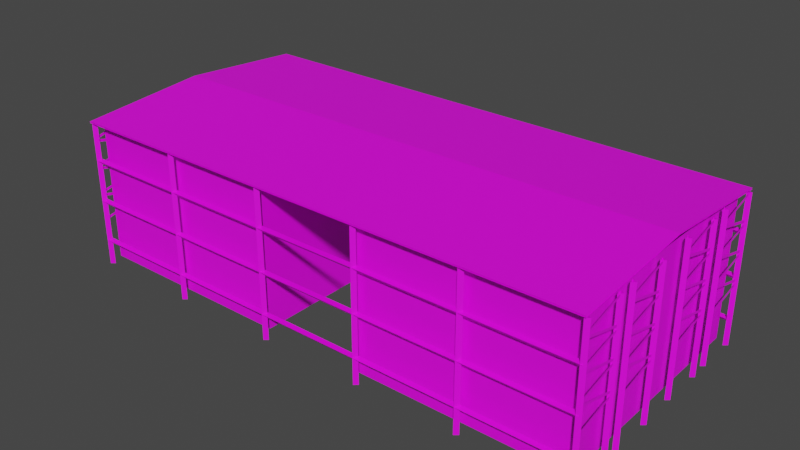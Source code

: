 # Source: container-rack.blend  (saved by Blender 2.92.15; exported with 4.5.12 LTS)
import bpy
from mathutils import Matrix  # noqa: F401  (used for matrix-valued properties, if any)

bpy.ops.wm.read_factory_settings(use_empty=True)
scene = bpy.context.scene
scene.name = 'Scene'

# ---- collections
col_collection = bpy.data.collections.new('Collection'); scene.collection.children.link(col_collection)

# ---- images (referenced by path relative to the original .blend; pixels are not part of the script)
import os
ASSET_DIR = os.environ.get("B2B_ASSET_DIR", "")  # directory of the original .blend (textures are referenced by path, not embedded)
HERE = os.path.dirname(os.path.abspath(__file__))  # packed textures are extracted next to this script under _unpacked/

def load_image(name, relpath, width, height, colorspace="sRGB"):
    """Load a texture the original file referenced (path relative to the .blend, or extracted next to this script)."""
    p = next((c for c in (os.path.join(HERE, relpath), os.path.join(ASSET_DIR, relpath)) if relpath and os.path.exists(c)), "")
    if p:
        img = bpy.data.images.load(p, check_existing=True)
        img.name = name
    else:  # same state as the original file: an image datablock whose file is absent (Cycles renders it pink)
        img = bpy.data.images.new(name, width, height)
        img.source = "FILE"
        img.filepath = "//" + (relpath or name)
    img.colorspace_settings.name = colorspace
    return img
img_container_rack_png = load_image('container-rack.png', 'container-rack.png', 1024, 1024, 'sRGB')

# ---- materials (node trees are filled in below, after node groups)
mat_material = bpy.data.materials.new('Material')
mat_material.use_transparent_shadow = False

# ---- material node trees
mat_material.use_nodes = True; mat_material.node_tree.nodes.clear()
_N = mat_material.node_tree.nodes; _L = mat_material.node_tree.links
n0 = _N.new('ShaderNodeBsdfPrincipled'); n0.name = 'Principled BSDF'; n0.location = (10, 300)
n0.distribution = 'GGX'
n0.subsurface_method = 'BURLEY'
n0.inputs[3].default_value = 1.45
n0.inputs[27].default_value = (0.0, 0.0, 0.0, 1.0)
n0.inputs[28].default_value = 1.0
n1 = _N.new('ShaderNodeOutputMaterial'); n1.name = 'Material Output'; n1.location = (300, 300)
n2 = _N.new('ShaderNodeTexImage'); n2.name = 'Image Texture'; n2.location = (-280, 276)
n2.image = img_container_rack_png
_L.new(n0.outputs[0], n1.inputs[0])
_L.new(n2.outputs[0], n0.inputs[0])
n1.is_active_output = True

# ---- world
world_world = bpy.data.worlds.new('World'); scene.world = world_world
world_world.use_nodes = True; world_world.node_tree.nodes.clear()
_N = world_world.node_tree.nodes; _L = world_world.node_tree.links
n0 = _N.new('ShaderNodeOutputWorld'); n0.name = 'World Output'; n0.location = (300, 300)
n1 = _N.new('ShaderNodeBackground'); n1.name = 'Background'; n1.location = (10, 300)
n1.inputs[0].default_value = (0.05088, 0.05088, 0.05088, 1.0)
_L.new(n1.outputs[0], n0.inputs[0])
n0.is_active_output = True
world_world.color = (0.05088, 0.05088, 0.05088)
world_world.use_sun_shadow = False
world_world.sun_shadow_jitter_overblur = 0.0

# ---- meshes
me_plane = bpy.data.meshes.new('Plane')
me_plane.from_pydata([(-0.8545, -1.0, 6.928), (0.8207, -1.0, 6.928), (-0.8545, 1.0, 6.928), (0.8207, 1.0, 6.928), (-0.8545, 0.0, 7.41), (0.8207, 0.0, 7.41), (-0.8398, 0.987, -0.4072), (-0.8398, 0.987, 6.769), (-0.8516, 0.9625, -0.4072), (-0.8516, 0.9625, 6.769), (-0.8542, 0.9999, -0.4072), (-0.8542, 0.9999, 6.769), (-0.8466, 0.6564, 6.111), (-0.8466, 0.6564, 6.237), (-0.8466, 0.9764, 6.633), (-0.8466, 0.9764, 6.759), (-0.8398, 0.6462, -0.3497), (-0.8398, 0.6462, 6.826), (-0.8516, 0.6218, -0.3497), (-0.8516, 0.6218, 6.826), (-0.8542, 0.6592, -0.3497), (-0.8542, 0.6592, 6.826), (-0.5013, 0.9954, -0.4072), (-0.5013, 0.9954, 6.769), (-0.513, 0.9709, -0.4072), (-0.513, 0.9709, 6.769), (-0.5157, 1.008, -0.4072), (-0.5157, 1.008, 6.769), (-0.1612, 0.9954, -0.4072), (-0.1612, 0.9954, 6.769), (-0.173, 0.9709, -0.4072), (-0.173, 0.9709, 6.769), (-0.1756, 1.008, -0.4072), (-0.1756, 1.008, 6.769), (0.1709, 0.9954, -0.4072), (0.1709, 0.9954, 6.769), (0.1592, 0.9709, -0.4072), (0.1592, 0.9709, 6.769), (0.1565, 1.008, -0.4072), (0.1565, 1.008, 6.769), (0.4962, 0.9954, -0.4072), (0.4962, 0.9954, 6.769), (0.4845, 0.9709, -0.4072), (0.4845, 0.9709, 6.769), (0.4818, 1.008, -0.4072), (0.4818, 1.008, 6.769), (-0.8514, 0.9954, 0.695), (0.8175, 0.9954, 0.695), (-0.8514, 0.9709, 0.8769), (0.8175, 0.9709, 0.8769), (-0.8514, 1.008, 0.9183), (0.8175, 1.008, 0.9183), (-0.8518, 0.9954, 2.751), (0.8171, 0.9954, 2.751), (-0.8518, 0.9709, 2.933), (0.8171, 0.9709, 2.933), (-0.8518, 1.008, 2.974), (0.8171, 1.008, 2.974), (-0.8514, 0.9954, 4.809), (0.8175, 0.9954, 4.809), (-0.8514, 0.9709, 4.991), (0.8175, 0.9709, 4.991), (-0.8514, 1.008, 5.032), (0.8175, 1.008, 5.032), (-0.5013, -0.9625, -0.4072), (-0.5013, -0.9625, 6.769), (-0.513, -0.987, -0.4072), (-0.513, -0.987, 6.769), (-0.5157, -0.9495, -0.4072), (-0.5157, -0.9495, 6.769), (-0.1612, -0.9625, -0.4072), (-0.1612, -0.9625, 6.769), (-0.173, -0.987, -0.4072), (-0.173, -0.987, 6.769), (-0.1756, -0.9495, -0.4072), (-0.1756, -0.9495, 6.769), (0.1709, -0.9625, -0.4072), (0.1709, -0.9625, 6.769), (0.1592, -0.987, -0.4072), (0.1592, -0.987, 6.769), (0.1565, -0.9495, -0.4072), (0.1565, -0.9495, 6.769), (0.4962, -0.9625, -0.4072), (0.4962, -0.9625, 6.769), (0.4845, -0.987, -0.4072), (0.4845, -0.987, 6.769), (0.4818, -0.9495, -0.4072), (0.4818, -0.9495, 6.769), (-0.8514, -0.9625, 0.695), (0.8175, -0.9625, 0.695), (-0.8514, -0.987, 0.8769), (0.8175, -0.987, 0.8769), (-0.8514, -0.9495, 0.9183), (0.8175, -0.9495, 0.9183), (-0.8518, -0.9625, 2.751), (0.8171, -0.9625, 2.751), (-0.8518, -0.987, 2.933), (0.8171, -0.987, 2.933), (-0.8518, -0.9495, 2.974), (0.8171, -0.9495, 2.974), (-0.8514, -0.9625, 4.809), (0.8175, -0.9625, 4.809), (-0.8514, -0.987, 4.991), (0.8175, -0.987, 4.991), (-0.8514, -0.9495, 5.032), (0.8175, -0.9495, 5.032), (-0.8466, 0.6564, 4.781), (-0.8466, 0.6564, 4.907), (-0.8466, 0.9764, 5.234), (-0.8466, 0.9764, 5.36), (-0.8466, 0.6564, 5.93), (-0.8466, 0.6564, 6.057), (-0.8466, 0.9764, 5.428), (-0.8466, 0.9764, 5.554), (-0.8466, 0.6564, 3.427), (-0.8466, 0.6564, 3.553), (-0.8466, 0.9764, 3.88), (-0.8466, 0.9764, 4.006), (-0.8466, 0.6564, 4.563), (-0.8466, 0.6564, 4.689), (-0.8466, 0.9764, 4.061), (-0.8466, 0.9764, 4.187), (-0.8466, 0.6564, 2.026), (-0.8466, 0.6564, 2.153), (-0.8466, 0.9764, 2.479), (-0.8466, 0.9764, 2.606), (-0.8466, 0.6564, 3.201), (-0.8466, 0.6564, 3.328), (-0.8466, 0.9764, 2.699), (-0.8466, 0.9764, 2.825), (-0.8398, 0.4979, -0.4072), (-0.8398, 0.4979, 6.769), (-0.8516, 0.4735, -0.4072), (-0.8516, 0.4735, 6.769), (-0.8542, 0.5109, -0.4072), (-0.8542, 0.5109, 6.769), (-0.8466, 0.1674, 6.111), (-0.8466, 0.1674, 6.237), (-0.8466, 0.4874, 6.633), (-0.8466, 0.4874, 6.759), (-0.8398, 0.1572, -0.3497), (-0.8398, 0.1572, 6.826), (-0.8516, 0.1327, -0.3497), (-0.8516, 0.1327, 6.826), (-0.8542, 0.1702, -0.3497), (-0.8542, 0.1702, 6.826), (-0.8466, 0.1674, 4.781), (-0.8466, 0.1674, 4.907), (-0.8466, 0.4874, 5.234), (-0.8466, 0.4874, 5.36), (-0.8466, 0.1674, 5.93), (-0.8466, 0.1674, 6.057), (-0.8466, 0.4874, 5.428), (-0.8466, 0.4874, 5.554), (-0.8466, 0.1674, 3.427), (-0.8466, 0.1674, 3.553), (-0.8466, 0.4874, 3.88), (-0.8466, 0.4874, 4.006), (-0.8466, 0.1674, 4.563), (-0.8466, 0.1674, 4.689), (-0.8466, 0.4874, 4.061), (-0.8466, 0.4874, 4.187), (-0.8466, 0.1674, 2.026), (-0.8466, 0.1674, 2.153), (-0.8466, 0.4874, 2.479), (-0.8466, 0.4874, 2.606), (-0.8466, 0.1674, 3.201), (-0.8466, 0.1674, 3.328), (-0.8466, 0.4874, 2.699), (-0.8466, 0.4874, 2.825), (-0.8398, -0.6219, -0.4535), (-0.8398, -0.6219, 6.722), (-0.8516, -0.6463, -0.4535), (-0.8516, -0.6463, 6.722), (-0.8542, -0.6089, -0.4535), (-0.8542, -0.6089, 6.722), (-0.8466, -0.9524, 6.065), (-0.8466, -0.9524, 6.191), (-0.8466, -0.6324, 6.587), (-0.8466, -0.6324, 6.713), (-0.8398, -0.9626, -0.3959), (-0.8398, -0.9626, 6.78), (-0.8516, -0.9871, -0.3959), (-0.8516, -0.9871, 6.78), (-0.8542, -0.9496, -0.3959), (-0.8542, -0.9496, 6.78), (-0.8466, -0.9524, 4.735), (-0.8466, -0.9524, 4.861), (-0.8466, -0.6324, 5.188), (-0.8466, -0.6324, 5.314), (-0.8466, -0.9524, 5.884), (-0.8466, -0.9524, 6.01), (-0.8466, -0.6324, 5.382), (-0.8466, -0.6324, 5.508), (-0.8466, -0.9524, 3.38), (-0.8466, -0.9524, 3.507), (-0.8466, -0.6324, 3.833), (-0.8466, -0.6324, 3.96), (-0.8466, -0.9524, 4.517), (-0.8466, -0.9524, 4.643), (-0.8466, -0.6324, 4.015), (-0.8466, -0.6324, 4.141), (-0.8466, -0.9524, 1.98), (-0.8466, -0.9524, 2.106), (-0.8466, -0.6324, 2.433), (-0.8466, -0.6324, 2.559), (-0.8466, -0.9524, 3.155), (-0.8466, -0.9524, 3.281), (-0.8466, -0.6324, 2.653), (-0.8466, -0.6324, 2.779), (-0.8398, -0.1458, -0.4535), (-0.8398, -0.1458, 6.722), (-0.8516, -0.1703, -0.4535), (-0.8516, -0.1703, 6.722), (-0.8542, -0.1329, -0.4535), (-0.8542, -0.1329, 6.722), (-0.8466, -0.4764, 6.065), (-0.8466, -0.4764, 6.191), (-0.8466, -0.1564, 6.587), (-0.8466, -0.1564, 6.713), (-0.8398, -0.4866, -0.3959), (-0.8398, -0.4866, 6.78), (-0.8516, -0.511, -0.3959), (-0.8516, -0.511, 6.78), (-0.8542, -0.4736, -0.3959), (-0.8542, -0.4736, 6.78), (-0.8466, -0.4764, 4.735), (-0.8466, -0.4764, 4.861), (-0.8466, -0.1564, 5.188), (-0.8466, -0.1564, 5.314), (-0.8466, -0.4764, 5.884), (-0.8466, -0.4764, 6.01), (-0.8466, -0.1564, 5.382), (-0.8466, -0.1564, 5.508), (-0.8466, -0.4764, 3.38), (-0.8466, -0.4764, 3.507), (-0.8466, -0.1564, 3.833), (-0.8466, -0.1564, 3.96), (-0.8466, -0.4764, 4.517), (-0.8466, -0.4764, 4.643), (-0.8466, -0.1564, 4.015), (-0.8466, -0.1564, 4.141), (-0.8466, -0.4764, 1.98), (-0.8466, -0.4764, 2.106), (-0.8466, -0.1564, 2.433), (-0.8466, -0.1564, 2.559), (-0.8466, -0.4764, 3.155), (-0.8466, -0.4764, 3.281), (-0.8466, -0.1564, 2.653), (-0.8466, -0.1564, 2.779), (0.8239, 0.987, -0.4072), (0.8239, 0.987, 6.769), (0.8122, 0.9625, -0.4072), (0.8122, 0.9625, 6.769), (0.8095, 0.9999, -0.4072), (0.8095, 0.9999, 6.769), (0.8171, 0.6564, 6.111), (0.8171, 0.6564, 6.237), (0.8171, 0.9764, 6.633), (0.8171, 0.9764, 6.759), (0.8239, 0.6462, -0.3497), (0.8239, 0.6462, 6.826), (0.8122, 0.6218, -0.3497), (0.8122, 0.6218, 6.826), (0.8095, 0.6592, -0.3497), (0.8095, 0.6592, 6.826), (0.8171, 0.6564, 4.781), (0.8171, 0.6564, 4.907), (0.8171, 0.9764, 5.234), (0.8171, 0.9764, 5.36), (0.8171, 0.6564, 5.93), (0.8171, 0.6564, 6.057), (0.8171, 0.9764, 5.428), (0.8171, 0.9764, 5.554), (0.8171, 0.6564, 3.427), (0.8171, 0.6564, 3.553), (0.8171, 0.9764, 3.88), (0.8171, 0.9764, 4.006), (0.8171, 0.6564, 4.563), (0.8171, 0.6564, 4.689), (0.8171, 0.9764, 4.061), (0.8171, 0.9764, 4.187), (0.8171, 0.6564, 2.026), (0.8171, 0.6564, 2.153), (0.8171, 0.9764, 2.479), (0.8171, 0.9764, 2.606), (0.8171, 0.6564, 3.201), (0.8171, 0.6564, 3.328), (0.8171, 0.9764, 2.699), (0.8171, 0.9764, 2.825), (0.8239, 0.4979, -0.4072), (0.8239, 0.4979, 6.769), (0.8122, 0.4735, -0.4072), (0.8122, 0.4735, 6.769), (0.8095, 0.5109, -0.4072), (0.8095, 0.5109, 6.769), (0.8171, 0.1674, 6.111), (0.8171, 0.1674, 6.237), (0.8171, 0.4874, 6.633), (0.8171, 0.4874, 6.759), (0.8239, 0.1572, -0.3497), (0.8239, 0.1572, 6.826), (0.8122, 0.1327, -0.3497), (0.8122, 0.1327, 6.826), (0.8095, 0.1702, -0.3497), (0.8095, 0.1702, 6.826), (0.8171, 0.1674, 4.781), (0.8171, 0.1674, 4.907), (0.8171, 0.4874, 5.234), (0.8171, 0.4874, 5.36), (0.8171, 0.1674, 5.93), (0.8171, 0.1674, 6.057), (0.8171, 0.4874, 5.428), (0.8171, 0.4874, 5.554), (0.8171, 0.1674, 3.427), (0.8171, 0.1674, 3.553), (0.8171, 0.4874, 3.88), (0.8171, 0.4874, 4.006), (0.8171, 0.1674, 4.563), (0.8171, 0.1674, 4.689), (0.8171, 0.4874, 4.061), (0.8171, 0.4874, 4.187), (0.8171, 0.1674, 2.026), (0.8171, 0.1674, 2.153), (0.8171, 0.4874, 2.479), (0.8171, 0.4874, 2.606), (0.8171, 0.1674, 3.201), (0.8171, 0.1674, 3.328), (0.8171, 0.4874, 2.699), (0.8171, 0.4874, 2.825), (0.8239, -0.6219, -0.4535), (0.8239, -0.6219, 6.722), (0.8122, -0.6463, -0.4535), (0.8122, -0.6463, 6.722), (0.8095, -0.6089, -0.4535), (0.8095, -0.6089, 6.722), (0.8171, -0.9524, 6.065), (0.8171, -0.9524, 6.191), (0.8171, -0.6324, 6.587), (0.8171, -0.6324, 6.713), (0.8239, -0.9626, -0.3959), (0.8239, -0.9626, 6.78), (0.8122, -0.9871, -0.3959), (0.8122, -0.9871, 6.78), (0.8095, -0.9496, -0.3959), (0.8095, -0.9496, 6.78), (0.8171, -0.9524, 4.735), (0.8171, -0.9524, 4.861), (0.8171, -0.6324, 5.188), (0.8171, -0.6324, 5.314), (0.8171, -0.9524, 5.884), (0.8171, -0.9524, 6.01), (0.8171, -0.6324, 5.382), (0.8171, -0.6324, 5.508), (0.8171, -0.9524, 3.38), (0.8171, -0.9524, 3.507), (0.8171, -0.6324, 3.833), (0.8171, -0.6324, 3.96), (0.8171, -0.9524, 4.517), (0.8171, -0.9524, 4.643), (0.8171, -0.6324, 4.015), (0.8171, -0.6324, 4.141), (0.8171, -0.9524, 1.98), (0.8171, -0.9524, 2.106), (0.8171, -0.6324, 2.433), (0.8171, -0.6324, 2.559), (0.8171, -0.9524, 3.155), (0.8171, -0.9524, 3.281), (0.8171, -0.6324, 2.653), (0.8171, -0.6324, 2.779), (0.8239, -0.1458, -0.4535), (0.8239, -0.1458, 6.722), (0.8122, -0.1703, -0.4535), (0.8122, -0.1703, 6.722), (0.8095, -0.1329, -0.4535), (0.8095, -0.1329, 6.722), (0.8171, -0.4764, 6.065), (0.8171, -0.4764, 6.191), (0.8171, -0.1564, 6.587), (0.8171, -0.1564, 6.713), (0.8239, -0.4866, -0.3959), (0.8239, -0.4866, 6.78), (0.8122, -0.511, -0.3959), (0.8122, -0.511, 6.78), (0.8095, -0.4736, -0.3959), (0.8095, -0.4736, 6.78), (0.8171, -0.4764, 4.735), (0.8171, -0.4764, 4.861), (0.8171, -0.1564, 5.188), (0.8171, -0.1564, 5.314), (0.8171, -0.4764, 5.884), (0.8171, -0.4764, 6.01), (0.8171, -0.1564, 5.382), (0.8171, -0.1564, 5.508), (0.8171, -0.4764, 3.38), (0.8171, -0.4764, 3.507), (0.8171, -0.1564, 3.833), (0.8171, -0.1564, 3.96), (0.8171, -0.4764, 4.517), (0.8171, -0.4764, 4.643), (0.8171, -0.1564, 4.015), (0.8171, -0.1564, 4.141), (0.8171, -0.4764, 1.98), (0.8171, -0.4764, 2.106), (0.8171, -0.1564, 2.433), (0.8171, -0.1564, 2.559), (0.8171, -0.4764, 3.155), (0.8171, -0.4764, 3.281), (0.8171, -0.1564, 2.653), (0.8171, -0.1564, 2.779), (0.136, -0.9148, -0.07525), (0.136, -0.9148, 6.774), (0.136, 0.9409, -0.07525), (0.136, 0.9409, 6.774), (0.7958, -0.9148, -0.07525), (0.7958, -0.9148, 6.774), (0.7958, 0.9409, -0.07525), (0.7958, 0.9409, 6.774), (-0.1753, 0.9409, -0.07525), (-0.1753, 0.9409, 6.774), (-0.1753, -0.9148, -0.07525), (-0.1753, -0.9148, 6.774), (-0.8351, 0.9409, -0.07525), (-0.8351, 0.9409, 6.774), (-0.8351, -0.9148, -0.07525), (-0.8351, -0.9148, 6.774), (-0.8545, -1.0, 6.869), (0.8207, -1.0, 6.869), (-0.8545, 1.0, 6.869), (0.8207, 1.0, 6.869), (-0.8545, 0.0, 7.35), (0.8207, 0.0, 7.35)], [], [(4, 5, 3, 2), (0, 1, 5, 4), (6, 7, 9, 8), (8, 9, 11, 10), (9, 7, 11), (10, 11, 7, 6), (6, 8, 10), (15, 14, 12, 13), (16, 17, 19, 18), (18, 19, 21, 20), (20, 21, 17, 16), (16, 18, 20), (22, 23, 25, 24), (24, 25, 27, 26), (26, 27, 23, 22), (28, 29, 31, 30), (30, 31, 33, 32), (32, 33, 29, 28), (34, 35, 37, 36), (36, 37, 39, 38), (38, 39, 35, 34), (40, 41, 43, 42), (42, 43, 45, 44), (44, 45, 41, 40), (46, 47, 49, 48), (48, 49, 51, 50), (50, 51, 47, 46), (52, 53, 55, 54), (54, 55, 57, 56), (56, 57, 53, 52), (58, 59, 61, 60), (60, 61, 63, 62), (62, 63, 59, 58), (64, 65, 67, 66), (66, 67, 69, 68), (68, 69, 65, 64), (70, 71, 73, 72), (72, 73, 75, 74), (74, 75, 71, 70), (76, 77, 79, 78), (78, 79, 81, 80), (80, 81, 77, 76), (82, 83, 85, 84), (84, 85, 87, 86), (86, 87, 83, 82), (88, 89, 91, 90), (90, 91, 93, 92), (92, 93, 89, 88), (94, 95, 97, 96), (96, 97, 99, 98), (98, 99, 95, 94), (100, 101, 103, 102), (102, 103, 105, 104), (104, 105, 101, 100), (109, 108, 106, 107), (113, 112, 110, 111), (117, 116, 114, 115), (121, 120, 118, 119), (125, 124, 122, 123), (129, 128, 126, 127), (130, 131, 133, 132), (132, 133, 135, 134), (134, 135, 131, 130), (139, 138, 136, 137), (140, 141, 143, 142), (142, 143, 145, 144), (144, 145, 141, 140), (149, 148, 146, 147), (153, 152, 150, 151), (157, 156, 154, 155), (161, 160, 158, 159), (165, 164, 162, 163), (169, 168, 166, 167), (170, 171, 173, 172), (172, 173, 175, 174), (174, 175, 171, 170), (179, 178, 176, 177), (180, 181, 183, 182), (182, 183, 185, 184), (184, 185, 181, 180), (189, 188, 186, 187), (193, 192, 190, 191), (197, 196, 194, 195), (201, 200, 198, 199), (205, 204, 202, 203), (209, 208, 206, 207), (210, 211, 213, 212), (212, 213, 215, 214), (214, 215, 211, 210), (219, 218, 216, 217), (220, 221, 223, 222), (222, 223, 225, 224), (224, 225, 221, 220), (229, 228, 226, 227), (233, 232, 230, 231), (237, 236, 234, 235), (241, 240, 238, 239), (245, 244, 242, 243), (249, 248, 246, 247), (250, 251, 253, 252), (252, 253, 255, 254), (254, 255, 251, 250), (250, 252, 254), (259, 258, 256, 257), (260, 261, 263, 262), (262, 263, 265, 264), (264, 265, 261, 260), (260, 262, 264), (269, 268, 266, 267), (273, 272, 270, 271), (277, 276, 274, 275), (281, 280, 278, 279), (285, 284, 282, 283), (289, 288, 286, 287), (290, 291, 293, 292), (292, 293, 295, 294), (294, 295, 291, 290), (299, 298, 296, 297), (300, 301, 303, 302), (302, 303, 305, 304), (304, 305, 301, 300), (309, 308, 306, 307), (313, 312, 310, 311), (317, 316, 314, 315), (321, 320, 318, 319), (325, 324, 322, 323), (329, 328, 326, 327), (330, 331, 333, 332), (332, 333, 335, 334), (334, 335, 331, 330), (339, 338, 336, 337), (340, 341, 343, 342), (342, 343, 345, 344), (344, 345, 341, 340), (349, 348, 346, 347), (353, 352, 350, 351), (357, 356, 354, 355), (361, 360, 358, 359), (365, 364, 362, 363), (369, 368, 366, 367), (370, 371, 373, 372), (372, 373, 375, 374), (374, 375, 371, 370), (379, 378, 376, 377), (380, 381, 383, 382), (382, 383, 385, 384), (384, 385, 381, 380), (389, 388, 386, 387), (393, 392, 390, 391), (397, 396, 394, 395), (401, 400, 398, 399), (405, 404, 402, 403), (409, 408, 406, 407), (410, 411, 413, 412), (412, 413, 417, 416), (416, 417, 415, 414), (414, 415, 411, 410), (418, 419, 421, 420), (420, 421, 425, 424), (424, 425, 423, 422), (422, 423, 419, 418), (430, 428, 429, 431), (426, 430, 431, 427)])
_uv = me_plane.uv_layers.new(name='UVMap')
_uv.uv.foreach_set('vector', [0.05116, 0.1191, 0.7945, 0.1191, 0.7945, 0.2252, 0.05116, 0.2252, 0.05116, 0.01308, 0.7945, 0.01308, 0.7945, 0.1191, 0.05116, 0.1191, 0.9826, 0.1841, 0.3648, 0.1834, 0.3649, 0.1817, 0.9827, 0.1824, 0.9827, 0.1824, 0.3649, 0.1817, 0.3648, 0.1844, 0.9825, 0.185, 0.4578, 0.13, 0.25, 0.49, 0.04215, 0.13, 0.9825, 0.185, 0.3648, 0.1844, 0.3648, 0.1834, 0.9826, 0.1841, 0.9826, 0.1841, 0.9827, 0.1824, 0.9825, 0.185, 0.3657, 0.1827, 0.3766, 0.1827, 0.4229, 0.1604, 0.412, 0.1604, 0.9791, 0.1603, 0.3613, 0.1596, 0.3614, 0.1579, 0.9792, 0.1586, 0.9792, 0.1586, 0.3614, 0.1579, 0.3613, 0.1606, 0.979, 0.1612, 0.979, 0.1612, 0.3613, 0.1606, 0.3613, 0.1596, 0.9791, 0.1603, 0.9791, 0.1603, 0.9792, 0.1586, 0.979, 0.1612, 0.9826, 0.1847, 0.3648, 0.184, 0.3649, 0.1823, 0.9827, 0.183, 0.9827, 0.183, 0.3649, 0.1823, 0.3647, 0.1849, 0.9825, 0.1856, 0.9825, 0.1856, 0.3647, 0.1849, 0.3648, 0.184, 0.9826, 0.1847, 0.9826, 0.1847, 0.3648, 0.184, 0.3649, 0.1823, 0.9827, 0.183, 0.9827, 0.183, 0.3649, 0.1823, 0.3647, 0.1849, 0.9825, 0.1856, 0.9825, 0.1856, 0.3647, 0.1849, 0.3648, 0.184, 0.9826, 0.1847, 0.9826, 0.1847, 0.3648, 0.184, 0.3649, 0.1823, 0.9827, 0.183, 0.9827, 0.183, 0.3649, 0.1823, 0.3647, 0.1849, 0.9825, 0.1856, 0.9825, 0.1856, 0.3647, 0.1849, 0.3648, 0.184, 0.9826, 0.1847, 0.9826, 0.1847, 0.3648, 0.184, 0.3649, 0.1823, 0.9827, 0.183, 0.9827, 0.183, 0.3649, 0.1823, 0.3647, 0.1849, 0.9825, 0.1856, 0.9825, 0.1856, 0.3647, 0.1849, 0.3648, 0.184, 0.9826, 0.1847, 0.8877, 0.1846, 0.8877, 0.1846, 0.8721, 0.1829, 0.8721, 0.1829, 0.8721, 0.1829, 0.8721, 0.1829, 0.8684, 0.1855, 0.8684, 0.1855, 0.8684, 0.1855, 0.8684, 0.1855, 0.8877, 0.1846, 0.8877, 0.1846, 0.7107, 0.1844, 0.7107, 0.1844, 0.6951, 0.1827, 0.6951, 0.1827, 0.6951, 0.1827, 0.6951, 0.1827, 0.6914, 0.1853, 0.6914, 0.1853, 0.6914, 0.1853, 0.6914, 0.1853, 0.7107, 0.1844, 0.7107, 0.1844, 0.5335, 0.1842, 0.5335, 0.1842, 0.5179, 0.1825, 0.5179, 0.1825, 0.5179, 0.1825, 0.5179, 0.1825, 0.5142, 0.1851, 0.5142, 0.1851, 0.5142, 0.1851, 0.5142, 0.1851, 0.5335, 0.1842, 0.5335, 0.1842, 0.9909, 0.04793, 0.3731, 0.0473, 0.3732, 0.04559, 0.991, 0.04622, 0.991, 0.04622, 0.3732, 0.04559, 0.3731, 0.0482, 0.9909, 0.04884, 0.9909, 0.04884, 0.3731, 0.0482, 0.3731, 0.0473, 0.9909, 0.04793, 0.9909, 0.04793, 0.3731, 0.0473, 0.3732, 0.04559, 0.991, 0.04622, 0.991, 0.04622, 0.3732, 0.04559, 0.3731, 0.0482, 0.9909, 0.04884, 0.9909, 0.04884, 0.3731, 0.0482, 0.3731, 0.0473, 0.9909, 0.04793, 0.9909, 0.04793, 0.3731, 0.0473, 0.3732, 0.04559, 0.991, 0.04622, 0.991, 0.04622, 0.3732, 0.04559, 0.3731, 0.0482, 0.9909, 0.04884, 0.9909, 0.04884, 0.3731, 0.0482, 0.3731, 0.0473, 0.9909, 0.04793, 0.9909, 0.04793, 0.3731, 0.0473, 0.3732, 0.04559, 0.991, 0.04622, 0.991, 0.04622, 0.3732, 0.04559, 0.3731, 0.0482, 0.9909, 0.04884, 0.9909, 0.04884, 0.3731, 0.0482, 0.3731, 0.0473, 0.9909, 0.04793, 0.896, 0.04783, 0.896, 0.04783, 0.8805, 0.04611, 0.8805, 0.04611, 0.8805, 0.04611, 0.8805, 0.04611, 0.8768, 0.04872, 0.8768, 0.04872, 0.8768, 0.04872, 0.8768, 0.04872, 0.896, 0.04783, 0.896, 0.04783, 0.719, 0.04765, 0.719, 0.04765, 0.7035, 0.04593, 0.7035, 0.04593, 0.7035, 0.04593, 0.7035, 0.04593, 0.6997, 0.04854, 0.6997, 0.04854, 0.6997, 0.04854, 0.6997, 0.04854, 0.719, 0.04765, 0.719, 0.04765, 0.5418, 0.04747, 0.5418, 0.04747, 0.5263, 0.04575, 0.5263, 0.04575, 0.5263, 0.04575, 0.5263, 0.04575, 0.5226, 0.04836, 0.5226, 0.04836, 0.5226, 0.04836, 0.5226, 0.04836, 0.5418, 0.04747, 0.5418, 0.04747, 0.4861, 0.1828, 0.497, 0.1828, 0.5373, 0.1605, 0.5265, 0.1605, 0.4694, 0.1828, 0.4803, 0.1828, 0.4384, 0.1604, 0.4275, 0.1604, 0.6027, 0.183, 0.6136, 0.183, 0.6539, 0.1607, 0.6431, 0.1606, 0.5871, 0.1829, 0.598, 0.183, 0.5561, 0.1606, 0.5453, 0.1605, 0.7233, 0.1831, 0.7341, 0.1831, 0.7745, 0.1608, 0.7636, 0.1608, 0.7044, 0.1831, 0.7152, 0.1831, 0.6733, 0.1607, 0.6625, 0.1607, 0.9847, 0.1499, 0.3669, 0.1493, 0.367, 0.1476, 0.9848, 0.1482, 0.9848, 0.1482, 0.367, 0.1476, 0.3668, 0.1502, 0.9846, 0.1508, 0.9846, 0.1508, 0.3668, 0.1502, 0.3669, 0.1493, 0.9847, 0.1499, 0.3678, 0.1486, 0.3786, 0.1486, 0.4249, 0.1263, 0.4141, 0.1263, 0.9812, 0.1261, 0.3634, 0.1255, 0.3635, 0.1238, 0.9813, 0.1244, 0.9813, 0.1244, 0.3635, 0.1238, 0.3633, 0.1264, 0.9811, 0.127, 0.9811, 0.127, 0.3633, 0.1264, 0.3634, 0.1255, 0.9812, 0.1261, 0.4882, 0.1487, 0.4991, 0.1487, 0.5394, 0.1264, 0.5286, 0.1264, 0.4715, 0.1487, 0.4824, 0.1487, 0.4405, 0.1263, 0.4296, 0.1263, 0.6048, 0.1488, 0.6157, 0.1488, 0.656, 0.1265, 0.6452, 0.1265, 0.5892, 0.1488, 0.6001, 0.1488, 0.5582, 0.1264, 0.5473, 0.1264, 0.7254, 0.1489, 0.7362, 0.1489, 0.7766, 0.1266, 0.7657, 0.1266, 0.7064, 0.1489, 0.7173, 0.1489, 0.6754, 0.1265, 0.6646, 0.1265, 0.9934, 0.07173, 0.3757, 0.07109, 0.3758, 0.06938, 0.9936, 0.07002, 0.9936, 0.07002, 0.3758, 0.06938, 0.3756, 0.072, 0.9934, 0.07263, 0.9934, 0.07263, 0.3756, 0.072, 0.3757, 0.07109, 0.9934, 0.07173, 0.3766, 0.07035, 0.3874, 0.07036, 0.4337, 0.04806, 0.4228, 0.04805, 0.9899, 0.04792, 0.3722, 0.04729, 0.3723, 0.04558, 0.9901, 0.04622, 0.9901, 0.04622, 0.3723, 0.04558, 0.3721, 0.04819, 0.9899, 0.04883, 0.9899, 0.04883, 0.3721, 0.04819, 0.3722, 0.04729, 0.9899, 0.04792, 0.497, 0.07048, 0.5078, 0.07049, 0.5482, 0.04818, 0.5373, 0.04817, 0.4803, 0.07046, 0.4911, 0.07047, 0.4492, 0.04808, 0.4384, 0.04807, 0.6136, 0.0706, 0.6244, 0.07061, 0.6648, 0.0483, 0.6539, 0.04829, 0.598, 0.07058, 0.6088, 0.07059, 0.567, 0.0482, 0.5561, 0.04819, 0.7341, 0.07072, 0.745, 0.07073, 0.7853, 0.04842, 0.7745, 0.04841, 0.7152, 0.0707, 0.7261, 0.07071, 0.6842, 0.04832, 0.6733, 0.04831, 0.9914, 0.105, 0.3736, 0.1043, 0.3737, 0.1026, 0.9915, 0.1033, 0.9915, 0.1033, 0.3737, 0.1026, 0.3736, 0.1052, 0.9914, 0.1059, 0.9914, 0.1059, 0.3736, 0.1052, 0.3736, 0.1043, 0.9914, 0.105, 0.3745, 0.1036, 0.3854, 0.1036, 0.4317, 0.08131, 0.4208, 0.0813, 0.9879, 0.08117, 0.3701, 0.08053, 0.3702, 0.07883, 0.988, 0.07946, 0.988, 0.07946, 0.3702, 0.07883, 0.3701, 0.08144, 0.9879, 0.08208, 0.9879, 0.08208, 0.3701, 0.08144, 0.3701, 0.08053, 0.9879, 0.08117, 0.4949, 0.1037, 0.5058, 0.1037, 0.5462, 0.08143, 0.5353, 0.08142, 0.4782, 0.1037, 0.4891, 0.1037, 0.4472, 0.08133, 0.4364, 0.08131, 0.6115, 0.1038, 0.6224, 0.1039, 0.6628, 0.08155, 0.6519, 0.08154, 0.5959, 0.1038, 0.6068, 0.1038, 0.5649, 0.08145, 0.5541, 0.08144, 0.7321, 0.104, 0.7429, 0.104, 0.7833, 0.08167, 0.7725, 0.08166, 0.7132, 0.1039, 0.724, 0.104, 0.6822, 0.08157, 0.6713, 0.08156, 0.9826, 0.1841, 0.3648, 0.1834, 0.3649, 0.1817, 0.9827, 0.1824, 0.9827, 0.1824, 0.3649, 0.1817, 0.3648, 0.1844, 0.9825, 0.185, 0.9825, 0.185, 0.3648, 0.1844, 0.3648, 0.1834, 0.9826, 0.1841, 0.9826, 0.1841, 0.9827, 0.1824, 0.9825, 0.185, 0.3657, 0.1827, 0.3766, 0.1827, 0.4229, 0.1604, 0.412, 0.1604, 0.9791, 0.1603, 0.3613, 0.1596, 0.3614, 0.1579, 0.9792, 0.1586, 0.9792, 0.1586, 0.3614, 0.1579, 0.3613, 0.1606, 0.979, 0.1612, 0.979, 0.1612, 0.3613, 0.1606, 0.3613, 0.1596, 0.9791, 0.1603, 0.9791, 0.1603, 0.9792, 0.1586, 0.979, 0.1612, 0.4861, 0.1828, 0.497, 0.1828, 0.5373, 0.1605, 0.5265, 0.1605, 0.4694, 0.1828, 0.4803, 0.1828, 0.4384, 0.1604, 0.4275, 0.1604, 0.6027, 0.183, 0.6136, 0.183, 0.6539, 0.1607, 0.6431, 0.1606, 0.5871, 0.1829, 0.598, 0.183, 0.5561, 0.1606, 0.5453, 0.1605, 0.7233, 0.1831, 0.7341, 0.1831, 0.7745, 0.1608, 0.7636, 0.1608, 0.7044, 0.1831, 0.7152, 0.1831, 0.6733, 0.1607, 0.6625, 0.1607, 0.9847, 0.1499, 0.3669, 0.1493, 0.367, 0.1476, 0.9848, 0.1482, 0.9848, 0.1482, 0.367, 0.1476, 0.3668, 0.1502, 0.9846, 0.1508, 0.9846, 0.1508, 0.3668, 0.1502, 0.3669, 0.1493, 0.9847, 0.1499, 0.3678, 0.1486, 0.3786, 0.1486, 0.4249, 0.1263, 0.4141, 0.1263, 0.9812, 0.1261, 0.3634, 0.1255, 0.3635, 0.1238, 0.9813, 0.1244, 0.9813, 0.1244, 0.3635, 0.1238, 0.3633, 0.1264, 0.9811, 0.127, 0.9811, 0.127, 0.3633, 0.1264, 0.3634, 0.1255, 0.9812, 0.1261, 0.4882, 0.1487, 0.4991, 0.1487, 0.5394, 0.1264, 0.5286, 0.1264, 0.4715, 0.1487, 0.4824, 0.1487, 0.4405, 0.1263, 0.4296, 0.1263, 0.6048, 0.1488, 0.6157, 0.1488, 0.656, 0.1265, 0.6452, 0.1265, 0.5892, 0.1488, 0.6001, 0.1488, 0.5582, 0.1264, 0.5473, 0.1264, 0.7254, 0.1489, 0.7362, 0.1489, 0.7766, 0.1266, 0.7657, 0.1266, 0.7064, 0.1489, 0.7173, 0.1489, 0.6754, 0.1265, 0.6646, 0.1265, 0.9934, 0.07173, 0.3757, 0.07109, 0.3758, 0.06938, 0.9936, 0.07002, 0.9936, 0.07002, 0.3758, 0.06938, 0.3756, 0.072, 0.9934, 0.07263, 0.9934, 0.07263, 0.3756, 0.072, 0.3757, 0.07109, 0.9934, 0.07173, 0.3766, 0.07035, 0.3874, 0.07036, 0.4337, 0.04806, 0.4228, 0.04805, 0.9899, 0.04792, 0.3722, 0.04729, 0.3723, 0.04558, 0.9901, 0.04622, 0.9901, 0.04622, 0.3723, 0.04558, 0.3721, 0.04819, 0.9899, 0.04883, 0.9899, 0.04883, 0.3721, 0.04819, 0.3722, 0.04729, 0.9899, 0.04792, 0.497, 0.07048, 0.5078, 0.07049, 0.5482, 0.04818, 0.5373, 0.04817, 0.4803, 0.07046, 0.4911, 0.07047, 0.4492, 0.04808, 0.4384, 0.04807, 0.6136, 0.0706, 0.6244, 0.07061, 0.6648, 0.0483, 0.6539, 0.04829, 0.598, 0.07058, 0.6088, 0.07059, 0.567, 0.0482, 0.5561, 0.04819, 0.7341, 0.07072, 0.745, 0.07073, 0.7853, 0.04842, 0.7745, 0.04841, 0.7152, 0.0707, 0.7261, 0.07071, 0.6842, 0.04832, 0.6733, 0.04831, 0.9914, 0.105, 0.3736, 0.1043, 0.3737, 0.1026, 0.9915, 0.1033, 0.9915, 0.1033, 0.3737, 0.1026, 0.3736, 0.1052, 0.9914, 0.1059, 0.9914, 0.1059, 0.3736, 0.1052, 0.3736, 0.1043, 0.9914, 0.105, 0.3745, 0.1036, 0.3854, 0.1036, 0.4317, 0.08131, 0.4208, 0.0813, 0.9879, 0.08117, 0.3701, 0.08053, 0.3702, 0.07883, 0.988, 0.07946, 0.988, 0.07946, 0.3702, 0.07883, 0.3701, 0.08144, 0.9879, 0.08208, 0.9879, 0.08208, 0.3701, 0.08144, 0.3701, 0.08053, 0.9879, 0.08117, 0.4949, 0.1037, 0.5058, 0.1037, 0.5462, 0.08143, 0.5353, 0.08142, 0.4782, 0.1037, 0.4891, 0.1037, 0.4472, 0.08133, 0.4364, 0.08131, 0.6115, 0.1038, 0.6224, 0.1039, 0.6628, 0.08155, 0.6519, 0.08154, 0.5959, 0.1038, 0.6068, 0.1038, 0.5649, 0.08145, 0.5541, 0.08144, 0.7321, 0.104, 0.7429, 0.104, 0.7833, 0.08167, 0.7725, 0.08166, 0.7132, 0.1039, 0.724, 0.104, 0.6822, 0.08157, 0.6713, 0.08156, 0.9625, 0.6308, 0.9491, 0.9317, 0.5205, 0.9603, 0.5369, 0.6247, 0.05547, 0.2094, 0.05392, 0.5503, 0.7013, 0.5736, 0.6967, 0.211, 0.9713, 0.6229, 0.9562, 0.9407, 0.5082, 0.9644, 0.531, 0.6125, 0.5108, 0.6188, 0.5095, 0.9719, 0.09492, 0.9349, 0.111, 0.599, 0.9625, 0.6308, 0.9491, 0.9317, 0.5205, 0.9603, 0.5369, 0.6247, 0.05547, 0.2094, 0.05392, 0.5503, 0.7013, 0.5736, 0.6967, 0.211, 0.9713, 0.6229, 0.9562, 0.9407, 0.5082, 0.9644, 0.531, 0.6125, 0.5108, 0.6188, 0.5095, 0.9719, 0.09492, 0.9349, 0.111, 0.599, 0.05116, 0.1191, 0.05116, 0.2252, 0.7945, 0.2252, 0.7945, 0.1191, 0.05116, 0.01308, 0.05116, 0.1191, 0.7945, 0.1191, 0.7945, 0.01308])
me_plane.materials.append(mat_material)
me_plane.use_remesh_fix_poles = True
me_plane.use_remesh_preserve_attributes = False
me_plane.use_mirror_vertex_groups = False
me_plane.update()

# ---- objects
ob_plane = bpy.data.objects.new('Plane', me_plane)

# ---- transforms, parenting, visibility, modifiers, constraints
ob_plane.location = (-0.01256, -0.03432, 0.01766)
ob_plane.scale = (15.5, 6.25, 1.0)
ob_plane.lineart.crease_threshold = 0.0

# ---- collection membership
col_collection.objects.link(ob_plane)

# ---- scene / render settings (as saved in the file)
scene.frame_start = 1; scene.frame_end = 250; scene.frame_set(1)
scene.render.engine = 'BLENDER_EEVEE_NEXT'
scene.cycles.use_denoising = False
scene.cycles.samples = 128
scene.cycles.sampling_pattern = 'TABULATED_SOBOL'
scene.cycles.use_adaptive_sampling = False
scene.cycles.use_light_tree = False
scene.view_settings.view_transform = 'Filmic'
bpy.context.view_layer.update()

# ---- added for rendering (the .blend has no active camera and no usable light): camera, sun
cam_auto = bpy.data.cameras.new('AutoCamera')
cam_auto.lens = 50.0
cam_auto.sensor_width = 36.0
cam_auto.clip_end = 1000.0
ob_auto_camera = bpy.data.objects.new('AutoCamera', cam_auto)
scene.collection.objects.link(ob_auto_camera)
ob_auto_camera.location = (27.4487, -33.2458, 25.6541)
ob_auto_camera.rotation_euler = (1.09748, -7.21219e-08, 0.694738)
scene.camera = ob_auto_camera
light_auto_sun = bpy.data.lights.new('AutoSun', 'SUN')
light_auto_sun.energy = 3.0
light_auto_sun.angle = 0.0523599
ob_auto_sun = bpy.data.objects.new('AutoSun', light_auto_sun)
scene.collection.objects.link(ob_auto_sun)
ob_auto_sun.rotation_euler = (0.872665, 0.174533, 0.523599)
bpy.context.view_layer.update()
